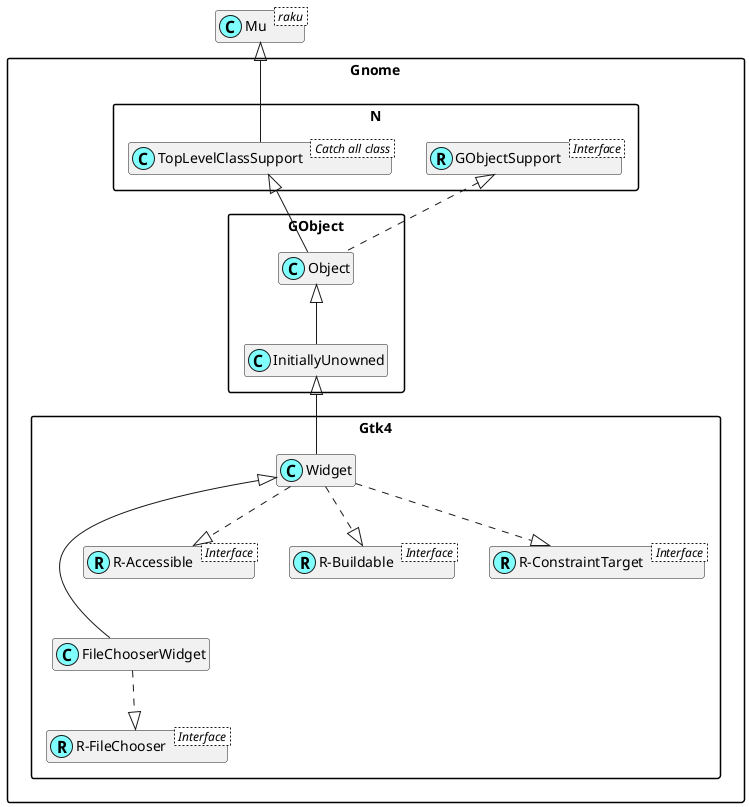

The diagram above was rendered by PlantUML. Its source (embedded in the PNG):
@startuml
'scale 0.8

skinparam packageStyle rectangle
skinparam stereotypeCBackgroundColor #80ffff
set namespaceSeparator ::
hide members

class Mu < raku >

class Gnome::N::TopLevelClassSupport < Catch all class >
Mu <|-- Gnome::N::TopLevelClassSupport

Interface Gnome::N::GObjectSupport < Interface >
class Gnome::N::GObjectSupport <<(R,#80ffff)>>

Interface Gnome::Gtk4::R-FileChooser < Interface >
class "Gnome::Gtk4::R-FileChooser" <<(R,#80ffff)>>
Gnome::Gtk4::FileChooserWidget ..|> "Gnome::Gtk4::R-FileChooser"
Gnome::Gtk4::Widget <|--- Gnome::Gtk4::FileChooserWidget

Interface Gnome::Gtk4::R-Accessible < Interface >
class "Gnome::Gtk4::R-Accessible" <<(R,#80ffff)>>
Gnome::Gtk4::Widget ..|> "Gnome::Gtk4::R-Accessible"

Interface Gnome::Gtk4::R-Buildable < Interface >
class "Gnome::Gtk4::R-Buildable" <<(R,#80ffff)>>
Gnome::Gtk4::Widget ..|> "Gnome::Gtk4::R-Buildable"

Interface Gnome::Gtk4::R-ConstraintTarget < Interface >
class "Gnome::Gtk4::R-ConstraintTarget" <<(R,#80ffff)>>
Gnome::Gtk4::Widget ..|> "Gnome::Gtk4::R-ConstraintTarget"
Gnome::GObject::InitiallyUnowned <|-- Gnome::Gtk4::Widget
Gnome::GObject::Object <|-- Gnome::GObject::InitiallyUnowned
Gnome::N::TopLevelClassSupport <|-- Gnome::GObject::Object
Gnome::N::GObjectSupport <|. Gnome::GObject::Object

@enduml